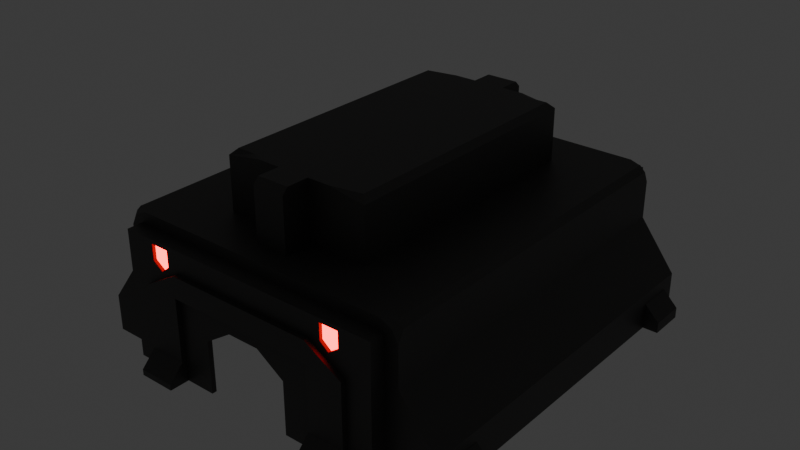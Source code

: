# Source: kaserne_0.1.blend  (saved by Blender 4.4.32; exported with 4.5.12 LTS)
import bpy
from mathutils import Matrix  # noqa: F401  (used for matrix-valued properties, if any)

bpy.ops.wm.read_factory_settings(use_empty=True)
scene = bpy.context.scene
scene.name = 'Scene'

# ---- collections
col_collection = bpy.data.collections.new('Collection'); scene.collection.children.link(col_collection)

# ---- materials (node trees are filled in below, after node groups)
mat_material_001 = bpy.data.materials.new('Material.001')
mat_material_002 = bpy.data.materials.new('Material.002')

# ---- material node trees
mat_material_001.use_nodes = True; mat_material_001.node_tree.nodes.clear()
_N = mat_material_001.node_tree.nodes; _L = mat_material_001.node_tree.links
n0 = _N.new('ShaderNodeBsdfPrincipled'); n0.name = 'Principled BSDF'; n0.location = (10, 300)
n0.inputs[0].default_value = (0.05263, 0.05096, 0.0492, 1.0)
n1 = _N.new('ShaderNodeOutputMaterial'); n1.name = 'Material Output'; n1.location = (300, 300)
_L.new(n0.outputs[0], n1.inputs[0])
n1.is_active_output = True
mat_material_002.use_nodes = True; mat_material_002.node_tree.nodes.clear()
_N = mat_material_002.node_tree.nodes; _L = mat_material_002.node_tree.links
n0 = _N.new('ShaderNodeBsdfPrincipled'); n0.name = 'Principled BSDF'; n0.location = (10, 300)
n0.inputs[0].default_value = (0.8002, 0.001771, 0.0, 1.0)
n0.inputs[27].default_value = (1.0, 0.0, 0.002988, 1.0)
n0.inputs[28].default_value = 10.4
n1 = _N.new('ShaderNodeOutputMaterial'); n1.name = 'Material Output'; n1.location = (300, 300)
_L.new(n0.outputs[0], n1.inputs[0])
n1.is_active_output = True

# ---- world
world_world = bpy.data.worlds.new('World'); scene.world = world_world
world_world.use_nodes = True; world_world.node_tree.nodes.clear()
_N = world_world.node_tree.nodes; _L = world_world.node_tree.links
n0 = _N.new('ShaderNodeOutputWorld'); n0.name = 'World Output'; n0.location = (300, 300)
n1 = _N.new('ShaderNodeBackground'); n1.name = 'Background'; n1.location = (10, 300)
n1.inputs[0].default_value = (0.05088, 0.05088, 0.05088, 1.0)
_L.new(n1.outputs[0], n0.inputs[0])
n0.is_active_output = True
world_world.color = (0.05088, 0.05088, 0.05088)
world_world.sun_shadow_jitter_overblur = 0.0

# ---- meshes
me_cube_002 = bpy.data.meshes.new('Cube.002')
me_cube_002.from_pydata([(8.192, 0.0, 3.631), (8.192, 9.929, -1.0), (10.19, 0.0, -1.0), (10.19, 0.0, 1.0), (10.19, 9.929, -1.0), (10.19, 9.929, 1.0), (0.0, 0.0, 9.811), (8.192, 0.0, 6.631), (8.192, 9.929, 6.631), (0.0, 0.0, 6.631), (0.0, 9.929, 6.631), (7.483, 9.929, 6.631), (4.096, 0.0, 9.811), (4.096, 0.0, 6.631), (8.192, 7.215, 3.631), (10.19, 7.215, -1.0), (10.19, 7.215, 1.0), (8.192, 7.215, 6.631), (4.096, 7.215, 6.631), (4.096, 7.215, 9.811), (0.0, 7.215, 9.811), (0.8813, 0.0, 9.811), (0.8813, 0.0, 6.631), (0.8813, 9.929, 6.631), (0.0, 7.215, 6.631), (0.8813, 7.215, 9.811), (0.8813, 7.215, 6.631), (0.0, 8.75, 6.631), (0.0, 8.75, 9.811), (0.8813, 8.75, 9.811), (0.8813, 8.75, 6.631), (8.192, 9.929, 3.631), (0.0, 9.929, 3.631), (4.096, 9.929, 6.631), (7.483, 9.929, -1.0), (7.483, 0.0, 6.631), (7.483, 7.215, 6.631), (7.483, 9.929, 3.631), (8.192, 0.0, 5.998), (8.192, 9.929, 5.998), (8.192, 7.215, 5.998), (0.0, 9.929, 5.998), (4.096, 9.929, 5.998), (0.8813, 9.929, 5.998), (7.483, 9.929, 5.998), (0.0, 10.77, 3.631), (0.0, 10.77, 5.998), (7.483, 10.77, -1.0), (4.096, 10.77, -1.0), (0.8813, 10.77, 3.631), (4.096, 10.77, 3.631), (7.483, 10.77, 3.631), (4.096, 10.77, 5.998), (0.8813, 10.77, 5.998), (7.483, 10.77, 5.998), (6.111, 0.0, 6.631), (6.111, 7.215, 6.631), (4.096, 11.58, -1.0), (6.111, 9.929, 6.631), (6.111, 11.58, -1.0), (6.111, 9.929, 5.998), (6.111, 10.77, -1.0), (6.111, 10.77, 3.631), (6.111, 10.77, 5.998), (4.096, 10.77, 4.814), (0.0, 10.77, 4.814), (0.8813, 10.77, 4.814), (7.483, 10.77, 0.1286), (4.096, 10.77, 0.1286), (6.111, 10.77, 0.1286), (4.096, 11.58, -0.4037), (6.111, 11.58, -0.3946), (10.19, 9.182, -1.0), (8.192, 9.182, 6.631), (10.19, 9.182, 1.0), (7.483, 9.182, 6.631), (8.192, 9.182, 5.998), (6.111, 9.182, 6.631), (8.192, 9.182, 3.631), (0.0, 9.182, 6.631), (4.096, 9.182, 6.631), (0.8813, 9.182, 6.631), (10.19, 9.929, 0.3857), (10.19, 0.0, 0.3857), (10.19, 7.215, 0.3857), (8.192, 9.929, 2.208), (7.483, 9.929, 2.208), (10.19, 9.182, 0.3857), (11.01, 7.215, -1.0), (11.01, 9.182, -1.0), (11.01, 7.215, 0.3857), (11.01, 9.182, 0.3857), (0.8813, 11.05, 3.631), (4.096, 11.05, 3.631), (4.096, 11.86, -1.0), (6.111, 11.86, -1.0), (6.111, 11.05, 3.631), (4.096, 11.05, 4.814), (0.0, 11.05, 4.814), (0.8813, 11.05, 4.814), (4.096, 11.05, 0.1286), (6.111, 11.05, 0.1286), (4.096, 11.86, 0.1286), (6.111, 11.86, 0.1286), (2.417, 0.0, 9.811), (2.417, 0.0, 6.631), (2.417, 9.929, 5.998), (2.417, 10.77, 3.631), (2.417, 10.77, -1.0), (2.417, 10.77, 5.998), (2.417, 10.77, 4.814), (2.417, 10.77, 0.1286), (2.417, 9.929, 6.631), (2.417, 7.215, 9.811), (2.417, 7.215, 6.631), (2.417, 9.182, 6.631), (2.417, 11.05, 3.631), (2.417, 11.05, 4.814), (0.0, 11.05, 3.631), (0.8813, 10.77, 2.905), (0.0, 10.77, 2.902), (2.417, 10.77, 1.88), (2.417, 10.51, -1.0), (2.417, 10.51, 0.1286), (0.8813, 10.51, 2.905), (0.0, 10.51, 2.902), (2.417, 10.51, 1.88), (4.726, 10.77, 5.998), (5.749, 10.77, 5.998), (4.726, 9.929, 5.998), (5.749, 10.77, 4.921), (5.194, 10.77, 4.533), (4.726, 10.77, 4.916), (4.726, 10.77, 5.791), (5.749, 10.77, 5.792), (5.749, 10.59, 5.792), (5.749, 10.59, 4.921), (5.194, 10.59, 4.533), (4.726, 10.59, 4.916), (4.726, 10.59, 5.791)], [], [(85, 31, 5, 82), (84, 16, 3, 83), (21, 25, 20, 6), (16, 14, 0, 3), (105, 13, 12, 104), (81, 23, 10, 79), (76, 39, 8, 73), (77, 58, 33, 80), (24, 9, 6, 20), (13, 18, 19, 12), (55, 56, 18, 13), (38, 40, 17, 7), (74, 78, 14, 16), (87, 74, 16, 84), (114, 26, 25, 113), (115, 112, 23, 81), (9, 22, 21, 6), (104, 113, 25, 21), (24, 20, 28, 27), (30, 27, 28, 29), (25, 26, 30, 29), (20, 25, 29, 28), (26, 24, 27, 30), (43, 41, 10, 23), (60, 129, 42, 33, 58), (106, 43, 23, 112), (32, 41, 46, 65, 45), (85, 1, 34, 86), (39, 44, 11, 8), (7, 17, 36, 35), (73, 8, 11, 75), (31, 37, 44, 39), (60, 44, 54, 63), (44, 37, 51, 54), (0, 14, 40, 38), (78, 31, 39, 76), (49, 119, 120, 45), (64, 62, 96, 97), (107, 121, 119, 49), (62, 64, 52, 127, 133, 132, 131, 130, 134, 128, 63), (70, 68, 100, 102), (41, 43, 53, 46), (37, 86, 34, 47, 67, 51), (106, 42, 52, 109), (51, 62, 63, 54), (51, 67, 69, 62), (42, 129, 127, 52), (44, 60, 58, 11), (35, 36, 56, 55), (75, 11, 58, 77), (57, 70, 102, 94), (66, 65, 46, 53), (110, 66, 53, 109), (111, 68, 48, 108), (111, 108, 122, 123), (69, 67, 47, 61), (69, 71, 103, 101), (49, 45, 118, 92), (69, 61, 59, 71), (48, 68, 70, 57), (36, 75, 77, 56), (14, 78, 76, 40), (17, 73, 75, 36), (114, 115, 81, 26), (82, 5, 74, 87), (5, 31, 78, 74), (56, 77, 80, 18), (40, 76, 73, 17), (26, 81, 79, 24), (4, 82, 87, 72), (31, 85, 86, 37), (15, 84, 83, 2), (1, 85, 82, 4), (89, 91, 90, 88), (84, 15, 88, 90), (72, 87, 91, 89), (87, 84, 90, 91), (96, 101, 100, 93), (97, 96, 93), (100, 101, 103, 102), (102, 103, 95, 94), (45, 65, 98, 118), (65, 66, 99, 98), (107, 49, 92, 116), (110, 64, 97, 117), (68, 50, 93, 100), (71, 59, 95, 103), (62, 69, 101, 96), (66, 110, 117, 99), (50, 107, 116, 93), (93, 116, 117, 97), (18, 80, 115, 114), (64, 110, 109, 52), (43, 106, 109, 53), (50, 68, 111, 121, 107), (42, 106, 112, 33), (12, 19, 113, 104), (80, 33, 112, 115), (18, 114, 113, 19), (22, 105, 104, 21), (116, 92, 99, 117), (92, 118, 98, 99), (119, 121, 126, 124), (120, 119, 124, 125), (121, 111, 123, 126), (128, 134, 133, 127), (127, 129, 60, 63, 128), (131, 132, 138, 137), (139, 135, 136, 137, 138), (134, 130, 136, 135), (133, 134, 135, 139), (132, 133, 139, 138), (130, 131, 137, 136)])
me_cube_002.polygons.foreach_set('material_index', [0, 0, 0, 0, 0, 0, 0, 0, 0, 0, 0, 0, 0, 0, 0, 0, 0, 0, 0, 0, 0, 0, 0, 0, 0, 0, 0, 0, 0, 0, 0, 0, 0, 0, 0, 0, 0, 0, 0, 0, 0, 0, 0, 0, 0, 0, 0, 0, 0, 0, 0, 0, 0, 0, 0, 0, 0, 0, 0, 0, 0, 0, 0, 0, 0, 0, 0, 0, 0, 0, 0, 0, 0, 0, 0, 0, 0, 0, 0, 0, 0, 0, 0, 0, 0, 0, 0, 0, 0, 0, 0, 0, 0, 0, 0, 0, 0, 0, 0, 0, 0, 0, 0, 0, 0, 0, 0, 0, 1, 0, 0, 0, 0])
_uv = me_cube_002.uv_layers.new(name='UVMap')
_uv.uv.foreach_set('vector', [0.5482, 0.25, 0.625, 0.25, 0.625, 0.5, 0.5482, 0.5, 0.5482, 0.5154, 0.625, 0.5154, 0.625, 0.75, 0.5482, 0.75, 0.875, 0.75, 0.875, 0.5154, 0.875, 0.5154, 0.875, 0.75, 0.625, 0.5154, 0.875, 0.5154, 0.875, 0.75, 0.625, 0.75, 0.0, 0.0, 0.0, 0.0, 0.0, 0.0, 0.0, 0.0, 0.875, 0.5042, 0.875, 0.5, 0.875, 0.5, 0.875, 0.5042, 0.875, 0.5042, 0.875, 0.5, 0.875, 0.5, 0.875, 0.5042, 0.875, 0.5042, 0.875, 0.5, 0.875, 0.5, 0.875, 0.5042, 0.0, 0.0, 0.0, 0.0, 0.0, 0.0, 0.0, 0.0, 0.875, 0.75, 0.875, 0.5154, 0.875, 0.5154, 0.875, 0.75, 0.875, 0.75, 0.875, 0.5154, 0.875, 0.5154, 0.875, 0.75, 0.875, 0.75, 0.875, 0.5154, 0.875, 0.5154, 0.875, 0.75, 0.625, 0.5042, 0.875, 0.5042, 0.875, 0.5154, 0.625, 0.5154, 0.5482, 0.5042, 0.625, 0.5042, 0.625, 0.5154, 0.5482, 0.5154, 0.875, 0.5154, 0.875, 0.5154, 0.875, 0.5154, 0.875, 0.5154, 0.875, 0.5042, 0.875, 0.5, 0.875, 0.5, 0.875, 0.5042, 0.0, 0.0, 0.0, 0.0, 0.0, 0.0, 0.0, 0.0, 0.875, 0.75, 0.875, 0.5154, 0.875, 0.5154, 0.875, 0.75, 0.0, 0.0, 0.0, 0.0, 0.0, 0.0, 0.0, 0.0, 0.875, 0.5154, 0.875, 0.5154, 0.875, 0.5154, 0.875, 0.5154, 0.875, 0.5154, 0.875, 0.5154, 0.875, 0.5154, 0.875, 0.5154, 0.875, 0.5154, 0.875, 0.5154, 0.875, 0.5154, 0.875, 0.5154, 0.875, 0.5154, 0.875, 0.5154, 0.875, 0.5154, 0.875, 0.5154, 0.625, 0.25, 0.625, 0.25, 0.625, 0.25, 0.625, 0.25, 0.625, 0.25, 0.625, 0.25, 0.625, 0.25, 0.625, 0.25, 0.625, 0.25, 0.625, 0.25, 0.625, 0.25, 0.625, 0.25, 0.625, 0.25, 0.625, 0.25, 0.625, 0.25, 0.625, 0.25, 0.625, 0.25, 0.625, 0.25, 0.5482, 0.25, 0.375, 0.25, 0.375, 0.25, 0.5482, 0.25, 0.625, 0.25, 0.625, 0.25, 0.625, 0.25, 0.625, 0.25, 0.875, 0.75, 0.875, 0.5154, 0.875, 0.5154, 0.875, 0.75, 0.875, 0.5042, 0.875, 0.5, 0.875, 0.5, 0.875, 0.5042, 0.625, 0.25, 0.625, 0.25, 0.625, 0.25, 0.625, 0.25, 0.625, 0.25, 0.625, 0.25, 0.625, 0.25, 0.625, 0.25, 0.625, 0.25, 0.625, 0.25, 0.625, 0.25, 0.625, 0.25, 0.875, 0.75, 0.875, 0.5154, 0.875, 0.5154, 0.875, 0.75, 0.875, 0.5042, 0.875, 0.5, 0.875, 0.5, 0.875, 0.5042, 0.625, 0.25, 0.5816, 0.25, 0.58, 0.25, 0.625, 0.25, 0.625, 0.25, 0.625, 0.25, 0.625, 0.25, 0.625, 0.25, 0.625, 0.25, 0.5258, 0.25, 0.5816, 0.25, 0.625, 0.25, 0.625, 0.25, 0.625, 0.25, 0.625, 0.25, 0.625, 0.25, 0.625, 0.25, 0.625, 0.25, 0.625, 0.25, 0.625, 0.25, 0.625, 0.25, 0.625, 0.25, 0.625, 0.25, 0.4387, 0.25, 0.4387, 0.25, 0.4387, 0.25, 0.4387, 0.25, 0.625, 0.25, 0.625, 0.25, 0.625, 0.25, 0.625, 0.25, 0.625, 0.25, 0.5482, 0.25, 0.375, 0.25, 0.375, 0.25, 0.4633, 0.25, 0.625, 0.25, 0.625, 0.25, 0.625, 0.25, 0.625, 0.25, 0.625, 0.25, 0.625, 0.25, 0.625, 0.25, 0.625, 0.25, 0.625, 0.25, 0.625, 0.25, 0.4633, 0.25, 0.4533, 0.25, 0.625, 0.25, 0.625, 0.25, 0.625, 0.25, 0.625, 0.25, 0.625, 0.25, 0.625, 0.25, 0.625, 0.25, 0.625, 0.25, 0.625, 0.25, 0.875, 0.75, 0.875, 0.5154, 0.875, 0.5154, 0.875, 0.75, 0.875, 0.5042, 0.875, 0.5, 0.875, 0.5, 0.875, 0.5042, 0.375, 0.25, 0.4387, 0.25, 0.4387, 0.25, 0.375, 0.25, 0.625, 0.25, 0.625, 0.25, 0.625, 0.25, 0.625, 0.25, 0.625, 0.25, 0.625, 0.25, 0.625, 0.25, 0.625, 0.25, 0.4265, 0.25, 0.4387, 0.25, 0.375, 0.25, 0.375, 0.25, 0.4265, 0.25, 0.375, 0.25, 0.375, 0.25, 0.4265, 0.25, 0.4533, 0.25, 0.4633, 0.25, 0.375, 0.25, 0.375, 0.25, 0.4533, 0.25, 0.4533, 0.25, 0.4533, 0.25, 0.4533, 0.25, 0.625, 0.25, 0.625, 0.25, 0.625, 0.25, 0.625, 0.25, 0.4533, 0.25, 0.375, 0.25, 0.375, 0.25, 0.4533, 0.25, 0.375, 0.25, 0.4387, 0.25, 0.4387, 0.25, 0.375, 0.25, 0.875, 0.5154, 0.875, 0.5042, 0.875, 0.5042, 0.875, 0.5154, 0.875, 0.5154, 0.875, 0.5042, 0.875, 0.5042, 0.875, 0.5154, 0.875, 0.5154, 0.875, 0.5042, 0.875, 0.5042, 0.875, 0.5154, 0.875, 0.5154, 0.875, 0.5042, 0.875, 0.5042, 0.875, 0.5154, 0.5482, 0.5, 0.625, 0.5, 0.625, 0.5042, 0.5482, 0.5042, 0.625, 0.5, 0.875, 0.5, 0.875, 0.5042, 0.625, 0.5042, 0.875, 0.5154, 0.875, 0.5042, 0.875, 0.5042, 0.875, 0.5154, 0.875, 0.5154, 0.875, 0.5042, 0.875, 0.5042, 0.875, 0.5154, 0.875, 0.5154, 0.875, 0.5042, 0.875, 0.5042, 0.875, 0.5154, 0.375, 0.5, 0.5482, 0.5, 0.5482, 0.5042, 0.375, 0.5042, 0.625, 0.25, 0.5482, 0.25, 0.5482, 0.25, 0.625, 0.25, 0.375, 0.5154, 0.5482, 0.5154, 0.5482, 0.75, 0.375, 0.75, 0.375, 0.25, 0.5482, 0.25, 0.5482, 0.5, 0.375, 0.5, 0.375, 0.5042, 0.5482, 0.5042, 0.5482, 0.5154, 0.375, 0.5154, 0.5482, 0.5154, 0.375, 0.5154, 0.375, 0.5154, 0.5482, 0.5154, 0.375, 0.5042, 0.5482, 0.5042, 0.5482, 0.5042, 0.375, 0.5042, 0.5482, 0.5042, 0.5482, 0.5154, 0.5482, 0.5154, 0.5482, 0.5042, 0.625, 0.25, 0.4533, 0.25, 0.4387, 0.25, 0.625, 0.25, 0.625, 0.25, 0.625, 0.25, 0.625, 0.25, 0.4387, 0.25, 0.4533, 0.25, 0.4533, 0.25, 0.4387, 0.25, 0.4387, 0.25, 0.4533, 0.25, 0.375, 0.25, 0.375, 0.25, 0.625, 0.25, 0.625, 0.25, 0.625, 0.25, 0.625, 0.25, 0.625, 0.25, 0.625, 0.25, 0.625, 0.25, 0.625, 0.25, 0.625, 0.25, 0.625, 0.25, 0.625, 0.25, 0.625, 0.25, 0.625, 0.25, 0.625, 0.25, 0.625, 0.25, 0.625, 0.25, 0.4387, 0.25, 0.625, 0.25, 0.625, 0.25, 0.4387, 0.25, 0.4533, 0.25, 0.375, 0.25, 0.375, 0.25, 0.4533, 0.25, 0.625, 0.25, 0.4533, 0.25, 0.4533, 0.25, 0.625, 0.25, 0.625, 0.25, 0.625, 0.25, 0.625, 0.25, 0.625, 0.25, 0.625, 0.25, 0.625, 0.25, 0.625, 0.25, 0.625, 0.25, 0.625, 0.25, 0.625, 0.25, 0.625, 0.25, 0.625, 0.25, 0.875, 0.5154, 0.875, 0.5042, 0.875, 0.5042, 0.875, 0.5154, 0.625, 0.25, 0.625, 0.25, 0.625, 0.25, 0.625, 0.25, 0.625, 0.25, 0.625, 0.25, 0.625, 0.25, 0.625, 0.25, 0.625, 0.25, 0.4387, 0.25, 0.4265, 0.25, 0.5258, 0.25, 0.625, 0.25, 0.625, 0.25, 0.625, 0.25, 0.625, 0.25, 0.625, 0.25, 0.875, 0.75, 0.875, 0.5154, 0.875, 0.5154, 0.875, 0.75, 0.875, 0.5042, 0.875, 0.5, 0.875, 0.5, 0.875, 0.5042, 0.875, 0.5154, 0.875, 0.5154, 0.875, 0.5154, 0.875, 0.5154, 0.0, 0.0, 0.0, 0.0, 0.0, 0.0, 0.0, 0.0, 0.625, 0.25, 0.625, 0.25, 0.625, 0.25, 0.625, 0.25, 0.625, 0.25, 0.625, 0.25, 0.625, 0.25, 0.625, 0.25, 0.5816, 0.25, 0.5258, 0.25, 0.5258, 0.25, 0.5816, 0.25, 0.58, 0.25, 0.5816, 0.25, 0.5816, 0.25, 0.58, 0.25, 0.5258, 0.25, 0.4265, 0.25, 0.4265, 0.25, 0.5258, 0.25, 0.625, 0.25, 0.625, 0.25, 0.625, 0.25, 0.625, 0.25, 0.625, 0.25, 0.625, 0.25, 0.625, 0.25, 0.625, 0.25, 0.625, 0.25, 0.625, 0.25, 0.625, 0.25, 0.625, 0.25, 0.625, 0.25, 0.625, 0.25, 0.625, 0.25, 0.625, 0.25, 0.625, 0.25, 0.625, 0.25, 0.625, 0.25, 0.625, 0.25, 0.625, 0.25, 0.625, 0.25, 0.625, 0.25, 0.625, 0.25, 0.625, 0.25, 0.625, 0.25, 0.625, 0.25, 0.625, 0.25, 0.625, 0.25, 0.625, 0.25, 0.625, 0.25, 0.625, 0.25, 0.625, 0.25, 0.625, 0.25])
me_cube_002.materials.append(mat_material_001)
me_cube_002.materials.append(mat_material_002)
me_cube_002.update()
me_cube_003 = bpy.data.meshes.new('Cube.003')
me_cube_003.from_pydata([(0.0, -0.04511, 0.0), (0.8813, -0.04511, 0.0), (0.0, -0.04511, 1.129), (0.8813, -0.04511, 1.129), (2.417, -0.04511, 0.0), (2.417, -0.04511, 1.129), (0.8813, -0.04511, 3.905), (0.0, -0.04511, 3.902), (2.417, -0.04511, 2.88), (2.417, -0.04511, 2.726), (0.8813, -0.04511, 3.662), (0.0, -0.04511, 3.659), (2.269, -0.04511, 2.978), (2.269, -0.04511, 1.129), (2.269, -0.04511, 0.0), (0.0, 0.0, 0.0), (0.0266, 0.0266, 0.0), (0.8547, 0.0266, 0.0), (0.8813, 0.0, 0.0), (0.0, 0.0, 1.129), (0.0266, 0.0266, 1.129), (0.8547, 0.0266, 1.129), (0.8813, 0.0, 1.129), (0.8813, 0.0, 3.905), (0.8547, 0.0266, 3.905), (0.0266, 0.0266, 3.902), (0.0, 0.0, 3.902), (2.269, -0.04511, 2.816), (0.0266, 0.0266, 3.659), (0.0, 0.0, 3.659), (0.8547, 0.0266, 3.662), (0.8813, 0.0, 3.662), (2.417, 0.005867, 0.0), (2.269, 0.005867, 0.0), (2.417, 0.005867, 1.129), (0.8813, 0.005867, 3.662), (0.8813, 0.005867, 3.905), (2.417, 0.005867, 2.726), (2.417, 0.005867, 2.88), (2.269, 0.005867, 2.978), (2.269, 0.005867, 1.129), (2.269, 0.005867, 2.816)], [], [(3, 1, 18, 22), (6, 12, 39, 36), (4, 14, 33, 32), (10, 3, 22, 31), (1, 0, 15, 16, 17, 18), (11, 7, 26, 29), (7, 6, 23, 24, 25, 26), (28, 30, 21, 20), (10, 27, 13, 3), (20, 21, 17, 16), (20, 16, 15, 19), (28, 20, 19, 29), (17, 21, 22, 18), (30, 24, 23, 31), (0, 2, 19, 15), (3, 13, 14, 1), (21, 30, 31, 22), (25, 28, 29, 26), (8, 9, 37, 38), (25, 24, 30, 28), (2, 11, 29, 19), (6, 10, 31, 23), (13, 27, 41, 40), (40, 34, 32, 33), (41, 37, 34, 40), (36, 39, 41, 35), (39, 38, 37, 41), (14, 13, 40, 33), (5, 4, 32, 34), (9, 5, 34, 37), (12, 8, 38, 39), (10, 6, 36, 35), (27, 10, 35, 41)])
_uv = me_cube_003.uv_layers.new(name='UVMap')
_uv.uv.foreach_set('vector', [0.4154, 0.25, 0.375, 0.25, 0.375, 0.25, 0.4154, 0.25, 0.0, 0.0, 0.0, 0.0, 0.0, 0.0, 0.0, 0.0, 0.0, 0.0, 0.0, 0.0, 0.0, 0.0, 0.0, 0.0, 0.567, 0.25, 0.4154, 0.25, 0.4154, 0.25, 0.567, 0.25, 0.0, 0.0, 0.0, 0.0, 0.0, 0.0, 0.0, 0.0, 0.0, 0.0, 0.0, 0.0, 0.0, 0.0, 0.0, 0.0, 0.0, 0.0, 0.0, 0.0, 0.0, 0.0, 0.0, 0.0, 0.0, 0.0, 0.0, 0.0, 0.0, 0.0, 0.0, 0.0, 0.5651, 0.25, 0.5669, 0.25, 0.4152, 0.25, 0.4092, 0.25, 0.567, 0.25, 0.5219, 0.25, 0.4254, 0.25, 0.4154, 0.25, 0.4092, 0.25, 0.4152, 0.25, 0.375, 0.25, 0.375, 0.25, 0.0, 0.0, 0.0, 0.0, 0.0, 0.0, 0.0, 0.0, 0.0, 0.0, 0.0, 0.0, 0.0, 0.0, 0.0, 0.0, 0.375, 0.25, 0.4152, 0.25, 0.4154, 0.25, 0.375, 0.25, 0.5669, 0.25, 0.5815, 0.25, 0.5816, 0.25, 0.567, 0.25, 0.0, 0.0, 0.0, 0.0, 0.0, 0.0, 0.0, 0.0, 0.4154, 0.25, 0.4254, 0.25, 0.375, 0.25, 0.375, 0.25, 0.4152, 0.25, 0.5669, 0.25, 0.567, 0.25, 0.4154, 0.25, 0.0, 0.0, 0.0, 0.0, 0.0, 0.0, 0.0, 0.0, 0.0, 0.0, 0.0, 0.0, 0.0, 0.0, 0.0, 0.0, 0.5801, 0.25, 0.5815, 0.25, 0.5669, 0.25, 0.5651, 0.25, 0.0, 0.0, 0.0, 0.0, 0.0, 0.0, 0.0, 0.0, 0.5816, 0.25, 0.567, 0.25, 0.567, 0.25, 0.5816, 0.25, 0.4254, 0.25, 0.5219, 0.25, 0.5219, 0.25, 0.4254, 0.25, 0.4254, 0.25, 0.4265, 0.25, 0.375, 0.25, 0.375, 0.25, 0.5219, 0.25, 0.5171, 0.25, 0.4265, 0.25, 0.4254, 0.25, 0.5816, 0.25, 0.5311, 0.25, 0.5219, 0.25, 0.567, 0.25, 0.5311, 0.25, 0.5258, 0.25, 0.5171, 0.25, 0.5219, 0.25, 0.375, 0.25, 0.4254, 0.25, 0.4254, 0.25, 0.375, 0.25, 0.0, 0.0, 0.0, 0.0, 0.0, 0.0, 0.0, 0.0, 0.0, 0.0, 0.0, 0.0, 0.0, 0.0, 0.0, 0.0, 0.0, 0.0, 0.0, 0.0, 0.0, 0.0, 0.0, 0.0, 0.567, 0.25, 0.5816, 0.25, 0.5816, 0.25, 0.567, 0.25, 0.5219, 0.25, 0.567, 0.25, 0.567, 0.25, 0.5219, 0.25])
me_cube_003.update()

# ---- objects
ob_cube = bpy.data.objects.new('Cube', me_cube_002)
ob_cube_001 = bpy.data.objects.new('Cube.001', me_cube_003)

# ---- transforms, parenting, visibility, modifiers, constraints
ob_cube.location = (0.0, 0.0, 0.0)
_vg = ob_cube.vertex_groups.new(name='Group')
for _i, _w in zip([7, 8, 11, 12, 17, 19, 21, 28, 29, 35, 36, 38, 39, 40, 44, 54, 55, 56, 58, 60, 63, 73, 75, 76, 77, 104, 113, 127, 128, 129, 133, 134, 135, 139], [1.0, 1.0, 0.5, 1.0, 1.0, 1.0, 0.5, 1.0, 1.0, 0.5, 0.5, 0.5, 0.5, 0.5, 0.25, 0.25, 0.25, 0.25, 0.25, 0.125, 0.125, 1.0, 0.5, 0.5, 0.25, 0.75, 0.5, 0.03906, 0.1025, 0.03906, 0.03161, 0.08295, 0.08295, 0.03161]): _vg.add([_i], _w, 'REPLACE')
_vg = ob_cube.vertex_groups.new(name='Group.001')
_vg.add([90, 91, 102, 103], 1.0, 'REPLACE')
_m = ob_cube.modifiers.new('Mirror', 'MIRROR')
_m.use_axis = (True, True, False)
_m = ob_cube.modifiers.new('Bevel.001', 'BEVEL')
_m.width = 5.03
_m.width_pct = 5.03
_m.limit_method = 'VGROUP'
_m.vertex_group = 'Group.001'
_m = ob_cube.modifiers.new('Bevel', 'BEVEL')
_m.width = 0.8
_m.width_pct = 0.8
_m.limit_method = 'VGROUP'
_m.vertex_group = 'Group'
ob_cube_001.location = (0.0, 10.56, -1.0)
_vg = ob_cube_001.vertex_groups.new(name='Group')
_vg = ob_cube_001.vertex_groups.new(name='Group.001')
_m = ob_cube_001.modifiers.new('Bevel.001', 'BEVEL')
_m.width = 5.03
_m.width_pct = 5.03
_m.limit_method = 'VGROUP'
_m.vertex_group = 'Group.001'
_m = ob_cube_001.modifiers.new('Bevel', 'BEVEL')
_m.width = 0.8
_m.width_pct = 0.8
_m.limit_method = 'VGROUP'
_m.vertex_group = 'Group'

# ---- collection membership
col_collection.objects.link(ob_cube)
col_collection.objects.link(ob_cube_001)

# ---- scene / render settings (as saved in the file)
scene.frame_start = 1; scene.frame_end = 250; scene.frame_set(0)
scene.render.engine = 'BLENDER_EEVEE_NEXT'
bpy.context.view_layer.update()

# ---- added for rendering (the .blend has no active camera): camera
cam_auto = bpy.data.cameras.new('AutoCamera')
cam_auto.lens = 50.0
cam_auto.sensor_width = 36.0
cam_auto.clip_end = 1000.0
ob_auto_camera = bpy.data.objects.new('AutoCamera', cam_auto)
scene.collection.objects.link(ob_auto_camera)
ob_auto_camera.location = (31.5663, -37.8795, 29.6584)
ob_auto_camera.rotation_euler = (1.09748, -7.21219e-08, 0.694738)
scene.camera = ob_auto_camera
bpy.context.view_layer.update()
